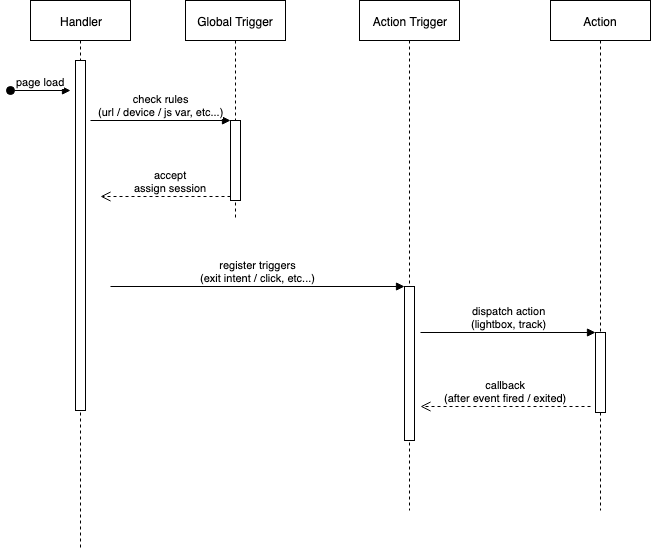

The diagram above was exported from draw.io. Its source (the exported page's mxGraphModel, read from the mxfile embedded in the PNG):
<mxGraphModel dx="712" dy="476" grid="1" gridSize="10" guides="1" tooltips="1" connect="1" arrows="1" fold="1" page="1" pageScale="1" pageWidth="850" pageHeight="1100" math="0" shadow="0">
  <root>
    <mxCell id="0" />
    <mxCell id="1" parent="0" />
    <mxCell id="EPUn4qgJIerXxc5eqypB-4" value="Global Trigger" style="shape=umlLifeline;perimeter=lifelinePerimeter;whiteSpace=wrap;html=1;container=1;collapsible=0;recursiveResize=0;outlineConnect=0;size=40;" parent="1" vertex="1">
      <mxGeometry x="205" y="100" width="100" height="220" as="geometry" />
    </mxCell>
    <mxCell id="EPUn4qgJIerXxc5eqypB-25" value="" style="html=1;points=[];perimeter=orthogonalPerimeter;" parent="EPUn4qgJIerXxc5eqypB-4" vertex="1">
      <mxGeometry x="45" y="120" width="10" height="80" as="geometry" />
    </mxCell>
    <mxCell id="EPUn4qgJIerXxc5eqypB-26" value="check rules&lt;br&gt;(url / device / js var, etc...)" style="html=1;verticalAlign=bottom;endArrow=block;entryX=0;entryY=0;" parent="EPUn4qgJIerXxc5eqypB-4" target="EPUn4qgJIerXxc5eqypB-25" edge="1">
      <mxGeometry relative="1" as="geometry">
        <mxPoint x="-95" y="120" as="sourcePoint" />
        <mxPoint as="offset" />
      </mxGeometry>
    </mxCell>
    <mxCell id="EPUn4qgJIerXxc5eqypB-27" value="accept&lt;br&gt;assign session" style="html=1;verticalAlign=bottom;endArrow=open;dashed=1;endSize=8;exitX=0;exitY=0.95;" parent="EPUn4qgJIerXxc5eqypB-4" edge="1">
      <mxGeometry x="-0.0769" relative="1" as="geometry">
        <mxPoint x="-85" y="196" as="targetPoint" />
        <mxPoint x="45" y="196" as="sourcePoint" />
        <mxPoint as="offset" />
      </mxGeometry>
    </mxCell>
    <mxCell id="EPUn4qgJIerXxc5eqypB-6" value="Action Trigger" style="shape=umlLifeline;perimeter=lifelinePerimeter;whiteSpace=wrap;html=1;container=1;collapsible=0;recursiveResize=0;outlineConnect=0;size=40;" parent="1" vertex="1">
      <mxGeometry x="379" y="100" width="100" height="510" as="geometry" />
    </mxCell>
    <mxCell id="EPUn4qgJIerXxc5eqypB-28" value="" style="html=1;points=[];perimeter=orthogonalPerimeter;" parent="EPUn4qgJIerXxc5eqypB-6" vertex="1">
      <mxGeometry x="45" y="286" width="10" height="154" as="geometry" />
    </mxCell>
    <mxCell id="EPUn4qgJIerXxc5eqypB-29" value="register triggers&lt;br&gt;(exit intent / click, etc...)" style="html=1;verticalAlign=bottom;endArrow=block;entryX=0;entryY=0;" parent="EPUn4qgJIerXxc5eqypB-6" target="EPUn4qgJIerXxc5eqypB-28" edge="1">
      <mxGeometry relative="1" as="geometry">
        <mxPoint x="-249" y="286" as="sourcePoint" />
      </mxGeometry>
    </mxCell>
    <mxCell id="EPUn4qgJIerXxc5eqypB-7" value="Action" style="shape=umlLifeline;perimeter=lifelinePerimeter;whiteSpace=wrap;html=1;container=1;collapsible=0;recursiveResize=0;outlineConnect=0;size=40;" parent="1" vertex="1">
      <mxGeometry x="570" y="100" width="100" height="510" as="geometry" />
    </mxCell>
    <mxCell id="EPUn4qgJIerXxc5eqypB-37" value="" style="html=1;points=[];perimeter=orthogonalPerimeter;" parent="EPUn4qgJIerXxc5eqypB-7" vertex="1">
      <mxGeometry x="45" y="332" width="10" height="80" as="geometry" />
    </mxCell>
    <mxCell id="EPUn4qgJIerXxc5eqypB-38" value="dispatch action&lt;br&gt;(lightbox, track)" style="html=1;verticalAlign=bottom;endArrow=block;entryX=0;entryY=0;" parent="EPUn4qgJIerXxc5eqypB-7" target="EPUn4qgJIerXxc5eqypB-37" edge="1">
      <mxGeometry relative="1" as="geometry">
        <mxPoint x="-130" y="332" as="sourcePoint" />
      </mxGeometry>
    </mxCell>
    <mxCell id="EPUn4qgJIerXxc5eqypB-19" value="Handler" style="shape=umlLifeline;perimeter=lifelinePerimeter;whiteSpace=wrap;html=1;container=1;collapsible=0;recursiveResize=0;outlineConnect=0;size=40;" parent="1" vertex="1">
      <mxGeometry x="50" y="100" width="100" height="550" as="geometry" />
    </mxCell>
    <mxCell id="EPUn4qgJIerXxc5eqypB-20" value="" style="html=1;points=[];perimeter=orthogonalPerimeter;" parent="EPUn4qgJIerXxc5eqypB-19" vertex="1">
      <mxGeometry x="45" y="60" width="10" height="350" as="geometry" />
    </mxCell>
    <mxCell id="EPUn4qgJIerXxc5eqypB-22" value="page load" style="html=1;verticalAlign=bottom;startArrow=oval;startFill=1;endArrow=block;startSize=8;" parent="1" edge="1">
      <mxGeometry width="60" relative="1" as="geometry">
        <mxPoint x="30" y="190" as="sourcePoint" />
        <mxPoint x="90" y="190" as="targetPoint" />
      </mxGeometry>
    </mxCell>
    <mxCell id="EPUn4qgJIerXxc5eqypB-40" value="callback&lt;br&gt;(after event fired / exited)" style="html=1;verticalAlign=bottom;endArrow=open;dashed=1;endSize=8;" parent="1" edge="1">
      <mxGeometry relative="1" as="geometry">
        <mxPoint x="610" y="506" as="sourcePoint" />
        <mxPoint x="440" y="506" as="targetPoint" />
      </mxGeometry>
    </mxCell>
  </root>
</mxGraphModel>